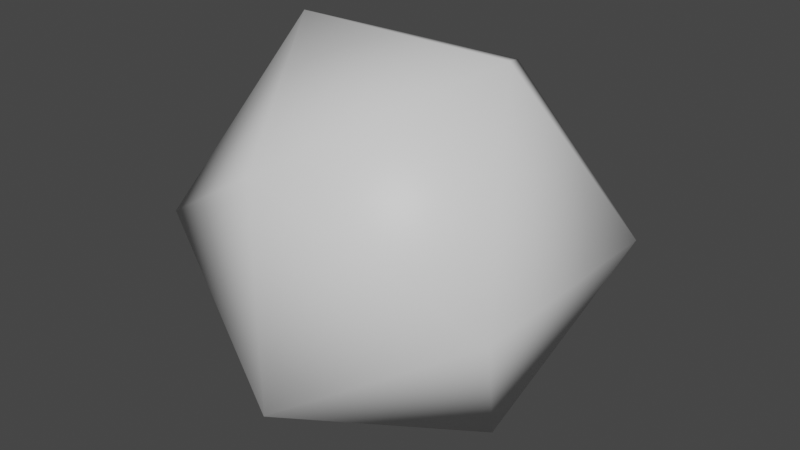 # Source: dice_smooth.blend  (saved by Blender 2.83.19; exported with 4.5.12 LTS)
import bpy
from mathutils import Matrix  # noqa: F401  (used for matrix-valued properties, if any)

bpy.ops.wm.read_factory_settings(use_empty=True)
scene = bpy.context.scene
scene.name = 'Scene'

# ---- collections
col_collection = bpy.data.collections.new('Collection'); scene.collection.children.link(col_collection)

# ---- materials (node trees are filled in below, after node groups)
mat_default_obj = bpy.data.materials.new('Default OBJ')
mat_default_obj.use_transparent_shadow = False

# ---- material node trees
mat_default_obj.use_nodes = True; mat_default_obj.node_tree.nodes.clear()
_N = mat_default_obj.node_tree.nodes; _L = mat_default_obj.node_tree.links
n0 = _N.new('ShaderNodeBsdfPrincipled'); n0.name = 'Principled BSDF'; n0.location = (10, 300)
n0.distribution = 'GGX'
n0.subsurface_method = 'BURLEY'
n0.inputs[3].default_value = 1.45
n0.inputs[27].default_value = (0.0, 0.0, 0.0, 1.0)
n0.inputs[28].default_value = 1.0
n1 = _N.new('ShaderNodeOutputMaterial'); n1.name = 'Material Output'; n1.location = (300, 300)
_L.new(n0.outputs[0], n1.inputs[0])
n1.is_active_output = True

# ---- world
world_world = bpy.data.worlds.new('World'); scene.world = world_world
world_world.use_nodes = True; world_world.node_tree.nodes.clear()
_N = world_world.node_tree.nodes; _L = world_world.node_tree.links
n0 = _N.new('ShaderNodeOutputWorld'); n0.name = 'World Output'; n0.location = (300, 300)
n1 = _N.new('ShaderNodeBackground'); n1.name = 'Background'; n1.location = (10, 300)
n1.inputs[0].default_value = (0.05088, 0.05088, 0.05088, 1.0)
_L.new(n1.outputs[0], n0.inputs[0])
n0.is_active_output = True
world_world.color = (0.05088, 0.05088, 0.05088)
world_world.use_sun_shadow = False
world_world.sun_shadow_jitter_overblur = 0.0

# ---- meshes
me_dice = bpy.data.meshes.new('dice')
me_dice.from_pydata([(-0.5, 0.809, 0.0), (0.0, 0.5, 0.809), (-0.809, 0.0, 0.5), (-0.809, 0.0, -0.5), (0.0, 0.5, -0.809), (0.5, 0.809, 0.0), (0.0, -0.5, 0.809), (0.5, -0.809, 0.0), (-0.5, -0.809, 0.0), (0.0, -0.5, -0.809), (0.809, 0.0, -0.5), (0.809, 0.0, 0.5)], [], [(0, 2, 1), (0, 1, 5), (0, 5, 4), (0, 4, 3), (0, 3, 2), (5, 1, 11), (1, 2, 6), (2, 3, 8), (3, 4, 9), (4, 5, 10), (7, 11, 6), (7, 6, 8), (7, 8, 9), (7, 9, 10), (7, 10, 11), (6, 11, 1), (8, 6, 2), (9, 8, 3), (10, 9, 4), (11, 10, 5)])
me_dice.polygons.foreach_set('use_smooth', [True] * 20)
_uv = me_dice.uv_layers.new(name='UVMap')
_uv.uv.foreach_set('vector', [0.07241, 0.1447, 0.04552, 0.6917, 0.1033, 0.7139, 0.2713, 0.1003, 0.2451, 0.7065, 0.2989, 0.7065, 0.481, 0.1299, 0.4494, 0.7361, 0.5207, 0.7213, 0.6819, 0.1151, 0.6504, 0.7361, 0.7236, 0.7287, 0.9286, 0.1077, 0.897, 0.7213, 0.9676, 0.7213, 0.1087, 0.1299, 0.08316, 0.6991, 0.141, 0.7287, 0.3101, 0.1025, 0.2834, 0.6716, 0.3344, 0.6888, 0.5328, 0.1225, 0.4992, 0.7361, 0.5764, 0.7213, 0.731, 0.1151, 0.7008, 0.7287, 0.772, 0.7287, 0.8782, 0.1077, 0.8473, 0.6991, 0.9145, 0.7435, 0.1497, 0.1225, 0.1221, 0.7065, 0.1813, 0.7213, 0.3479, 0.1151, 0.3795, 0.7213, 0.319, 0.7509, 0.5832, 0.1077, 0.5489, 0.7361, 0.6188, 0.7213, 0.7807, 0.1003, 0.7451, 0.7213, 0.8197, 0.7361, 0.2297, 0.1077, 0.2014, 0.7213, 0.2626, 0.7213, 0.1907, 0.1225, 0.1578, 0.7287, 0.2229, 0.7213, 0.3883, 0.1151, 0.358, 0.7361, 0.4185, 0.7065, 0.4333, 0.1151, 0.3977, 0.7139, 0.4696, 0.7213, 0.6336, 0.1225, 0.5986, 0.7139, 0.6719, 0.7435, 0.8258, 0.1151, 0.7962, 0.7435, 0.8688, 0.7287])
me_dice.materials.append(mat_default_obj)
me_dice.use_remesh_fix_poles = True
me_dice.use_remesh_preserve_attributes = False
me_dice.use_mirror_vertex_groups = False
me_dice.update()
me_dice.normals_split_custom_set([tuple(v) for v in zip(*[iter([-0.5257, 0.8507, -1.433e-08, -0.8507, -1.433e-08, 0.5257, 1.433e-08, 0.5257, 0.8507, -0.5257, 0.8507, -1.433e-08, 1.433e-08, 0.5257, 0.8507, 0.5257, 0.8507, -7.163e-09, -0.5257, 0.8507, -1.433e-08, 0.5257, 0.8507, -7.163e-09, -1.433e-08, 0.5257, -0.8507, -0.5257, 0.8507, -1.433e-08, -1.433e-08, 0.5257, -0.8507, -0.8507, 0.0, -0.5257, -0.5257, 0.8507, -1.433e-08, -0.8507, 0.0, -0.5257, -0.8507, -1.433e-08, 0.5257, 0.5257, 0.8507, -7.163e-09, 1.433e-08, 0.5257, 0.8507, 0.8507, 0.0, 0.5257, 1.433e-08, 0.5257, 0.8507, -0.8507, -1.433e-08, 0.5257, 7.163e-09, -0.5257, 0.8507, -0.8507, -1.433e-08, 0.5257, -0.8507, 0.0, -0.5257, -0.5257, -0.8507, 1.433e-08, -0.8507, 0.0, -0.5257, -1.433e-08, 0.5257, -0.8507, 0.0, -0.5257, -0.8507, -1.433e-08, 0.5257, -0.8507, 0.5257, 0.8507, -7.163e-09, 0.8507, -1.433e-08, -0.5257, 0.5257, -0.8507, -1.433e-08, 0.8507, 0.0, 0.5257, 7.163e-09, -0.5257, 0.8507, 0.5257, -0.8507, -1.433e-08, 7.163e-09, -0.5257, 0.8507, -0.5257, -0.8507, 1.433e-08, 0.5257, -0.8507, -1.433e-08, -0.5257, -0.8507, 1.433e-08, 0.0, -0.5257, -0.8507, 0.5257, -0.8507, -1.433e-08, 0.0, -0.5257, -0.8507, 0.8507, -1.433e-08, -0.5257, 0.5257, -0.8507, -1.433e-08, 0.8507, -1.433e-08, -0.5257, 0.8507, 0.0, 0.5257, 7.163e-09, -0.5257, 0.8507, 0.8507, 0.0, 0.5257, 1.433e-08, 0.5257, 0.8507, -0.5257, -0.8507, 1.433e-08, 7.163e-09, -0.5257, 0.8507, -0.8507, -1.433e-08, 0.5257, 0.0, -0.5257, -0.8507, -0.5257, -0.8507, 1.433e-08, -0.8507, 0.0, -0.5257, 0.8507, -1.433e-08, -0.5257, 0.0, -0.5257, -0.8507, -1.433e-08, 0.5257, -0.8507, 0.8507, 0.0, 0.5257, 0.8507, -1.433e-08, -0.5257, 0.5257, 0.8507, -7.163e-09])] * 3)])

# ---- objects
ob_dice = bpy.data.objects.new('dice', me_dice)

# ---- transforms, parenting, visibility, modifiers, constraints
ob_dice.location = (0.0, 0.0, 0.0)
ob_dice.rotation_euler = (1.571, -0.0, 0.0)
ob_dice.lineart.crease_threshold = 0.0

# ---- collection membership
col_collection.objects.link(ob_dice)

# ---- scene / render settings (as saved in the file)
scene.frame_start = 1; scene.frame_end = 250; scene.frame_set(1)
scene.render.engine = 'BLENDER_EEVEE_NEXT'
scene.cycles.use_denoising = False
scene.cycles.samples = 128
scene.cycles.sampling_pattern = 'TABULATED_SOBOL'
scene.cycles.use_adaptive_sampling = False
scene.cycles.use_light_tree = False
scene.view_settings.view_transform = 'Filmic'
bpy.context.view_layer.update()

# ---- added for rendering (the .blend has no active camera and no usable light): camera, sun
cam_auto = bpy.data.cameras.new('AutoCamera')
cam_auto.lens = 50.0
cam_auto.sensor_width = 36.0
cam_auto.clip_end = 1000.0
ob_auto_camera = bpy.data.objects.new('AutoCamera', cam_auto)
scene.collection.objects.link(ob_auto_camera)
ob_auto_camera.location = (2.59296, -3.11155, 2.07437)
ob_auto_camera.rotation_euler = (1.09748, -7.21219e-08, 0.694738)
scene.camera = ob_auto_camera
light_auto_sun = bpy.data.lights.new('AutoSun', 'SUN')
light_auto_sun.energy = 3.0
light_auto_sun.angle = 0.0523599
ob_auto_sun = bpy.data.objects.new('AutoSun', light_auto_sun)
scene.collection.objects.link(ob_auto_sun)
ob_auto_sun.rotation_euler = (0.872665, 0.174533, 0.523599)
bpy.context.view_layer.update()
